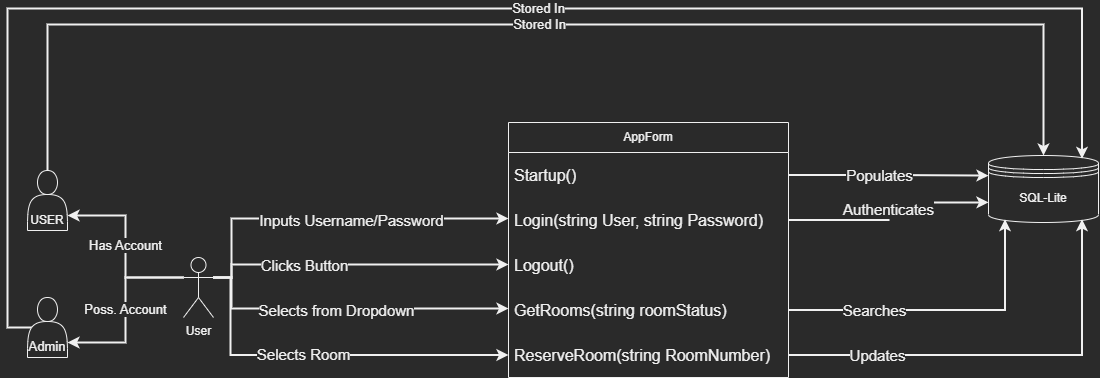

The diagram above was exported from draw.io. Its source (the exported page's mxGraphModel, read from the mxfile embedded in the PNG):
<mxGraphModel dx="2205" dy="1398" grid="0" gridSize="10" guides="1" tooltips="1" connect="1" arrows="1" fold="1" page="0" pageScale="1" pageWidth="850" pageHeight="1100" math="0" shadow="0">
  <root>
    <mxCell id="0" />
    <mxCell id="1" parent="0" />
    <mxCell id="2" value="Clicks Button" style="edgeStyle=orthogonalEdgeStyle;rounded=0;orthogonalLoop=1;jettySize=auto;html=1;exitX=1;exitY=0.3333333333333333;exitDx=0;exitDy=0;exitPerimeter=0;strokeWidth=2;fontSize=15;entryX=0;entryY=0.5;entryDx=0;entryDy=0;" edge="1" source="8" target="13" parent="1">
      <mxGeometry x="-0.3258" relative="1" as="geometry">
        <mxPoint x="8" y="621" as="targetPoint" />
        <Array as="points">
          <mxPoint x="-227" y="634" />
          <mxPoint x="-227" y="621" />
          <mxPoint x="50" y="621" />
        </Array>
        <mxPoint x="-1" y="1" as="offset" />
      </mxGeometry>
    </mxCell>
    <mxCell id="3" value="Inputs Username/Password" style="edgeStyle=orthogonalEdgeStyle;rounded=0;orthogonalLoop=1;jettySize=auto;html=1;exitX=1;exitY=0.3333333333333333;exitDx=0;exitDy=0;exitPerimeter=0;entryX=0;entryY=0.5;entryDx=0;entryDy=0;strokeWidth=2;fontSize=15;" edge="1" source="8" target="12" parent="1">
      <mxGeometry x="0.1083" y="-1" relative="1" as="geometry">
        <Array as="points">
          <mxPoint x="-227" y="634" />
          <mxPoint x="-227" y="575" />
        </Array>
        <mxPoint x="-1" y="1" as="offset" />
      </mxGeometry>
    </mxCell>
    <mxCell id="4" value="Selects from Dropdown" style="edgeStyle=orthogonalEdgeStyle;rounded=0;orthogonalLoop=1;jettySize=auto;html=1;exitX=1;exitY=0.3333333333333333;exitDx=0;exitDy=0;exitPerimeter=0;entryX=0;entryY=0.5;entryDx=0;entryDy=0;strokeWidth=2;fontSize=15;" edge="1" source="8" target="14" parent="1">
      <mxGeometry x="-0.0595" y="-2" relative="1" as="geometry">
        <Array as="points">
          <mxPoint x="-227" y="634" />
          <mxPoint x="-227" y="665" />
        </Array>
        <mxPoint x="-1" as="offset" />
      </mxGeometry>
    </mxCell>
    <mxCell id="5" value="Selects Room" style="edgeStyle=orthogonalEdgeStyle;rounded=0;orthogonalLoop=1;jettySize=auto;html=1;exitX=1;exitY=0.3333333333333333;exitDx=0;exitDy=0;exitPerimeter=0;entryX=0;entryY=0.5;entryDx=0;entryDy=0;strokeWidth=2;fontSize=15;" edge="1" source="8" target="15" parent="1">
      <mxGeometry x="-0.1007" relative="1" as="geometry">
        <Array as="points">
          <mxPoint x="-228" y="634" />
          <mxPoint x="-228" y="711" />
        </Array>
        <mxPoint as="offset" />
      </mxGeometry>
    </mxCell>
    <mxCell id="6" value="Has Account" style="edgeStyle=orthogonalEdgeStyle;rounded=0;orthogonalLoop=1;jettySize=auto;html=1;exitX=0;exitY=0.3333333333333333;exitDx=0;exitDy=0;exitPerimeter=0;entryX=1;entryY=0.75;entryDx=0;entryDy=0;strokeWidth=2;fontSize=13;" edge="1" source="8" target="21" parent="1">
      <mxGeometry relative="1" as="geometry" />
    </mxCell>
    <mxCell id="7" value="Poss. Account" style="edgeStyle=orthogonalEdgeStyle;rounded=0;orthogonalLoop=1;jettySize=auto;html=1;exitX=0;exitY=0.3333333333333333;exitDx=0;exitDy=0;exitPerimeter=0;entryX=1;entryY=0.75;entryDx=0;entryDy=0;strokeWidth=2;fontSize=13;" edge="1" source="8" target="23" parent="1">
      <mxGeometry relative="1" as="geometry" />
    </mxCell>
    <mxCell id="8" value="User" style="shape=umlActor;verticalLabelPosition=bottom;verticalAlign=top;html=1;outlineConnect=0;" vertex="1" parent="1">
      <mxGeometry x="-275" y="614" width="30" height="60" as="geometry" />
    </mxCell>
    <mxCell id="9" value="SQL-Lite" style="shape=datastore;whiteSpace=wrap;html=1;" vertex="1" parent="1">
      <mxGeometry x="530" y="512" width="110" height="67" as="geometry" />
    </mxCell>
    <mxCell id="10" value="AppForm" style="swimlane;fontStyle=0;childLayout=stackLayout;horizontal=1;startSize=30;horizontalStack=0;resizeParent=1;resizeParentMax=0;resizeLast=0;collapsible=1;marginBottom=0;whiteSpace=wrap;html=1;" vertex="1" parent="1">
      <mxGeometry x="50" y="479" width="280" height="255" as="geometry" />
    </mxCell>
    <mxCell id="11" value="Startup()" style="text;strokeColor=none;fillColor=none;align=left;verticalAlign=middle;spacingLeft=4;spacingRight=4;overflow=hidden;points=[[0,0.5],[1,0.5]];portConstraint=eastwest;rotatable=0;whiteSpace=wrap;html=1;fontSize=16;" vertex="1" parent="10">
      <mxGeometry y="30" width="280" height="45" as="geometry" />
    </mxCell>
    <mxCell id="12" value="Login(string User, string Password)" style="text;strokeColor=none;fillColor=none;align=left;verticalAlign=middle;spacingLeft=4;spacingRight=4;overflow=hidden;points=[[0,0.5],[1,0.5]];portConstraint=eastwest;rotatable=0;whiteSpace=wrap;html=1;fontSize=16;" vertex="1" parent="10">
      <mxGeometry y="75" width="280" height="45" as="geometry" />
    </mxCell>
    <mxCell id="13" value="Logout()" style="text;strokeColor=none;fillColor=none;align=left;verticalAlign=middle;spacingLeft=4;spacingRight=4;overflow=hidden;points=[[0,0.5],[1,0.5]];portConstraint=eastwest;rotatable=0;whiteSpace=wrap;html=1;fontSize=16;" vertex="1" parent="10">
      <mxGeometry y="120" width="280" height="45" as="geometry" />
    </mxCell>
    <mxCell id="14" value="GetRooms(string roomStatus)" style="text;strokeColor=none;fillColor=none;align=left;verticalAlign=middle;spacingLeft=4;spacingRight=4;overflow=hidden;points=[[0,0.5],[1,0.5]];portConstraint=eastwest;rotatable=0;whiteSpace=wrap;html=1;fontSize=16;" vertex="1" parent="10">
      <mxGeometry y="165" width="280" height="45" as="geometry" />
    </mxCell>
    <mxCell id="15" value="ReserveRoom(string RoomNumber)" style="text;strokeColor=none;fillColor=none;align=left;verticalAlign=middle;spacingLeft=4;spacingRight=4;overflow=hidden;points=[[0,0.5],[1,0.5]];portConstraint=eastwest;rotatable=0;whiteSpace=wrap;html=1;fontSize=16;" vertex="1" parent="10">
      <mxGeometry y="210" width="280" height="45" as="geometry" />
    </mxCell>
    <mxCell id="16" value="&lt;font style=&quot;font-size: 15px;&quot;&gt;Populates&lt;/font&gt;" style="edgeStyle=orthogonalEdgeStyle;rounded=0;orthogonalLoop=1;jettySize=auto;html=1;exitX=1;exitY=0.5;exitDx=0;exitDy=0;entryX=0;entryY=0.3;entryDx=0;entryDy=0;strokeWidth=2;" edge="1" source="11" target="9" parent="1">
      <mxGeometry x="-0.0923" y="-1" relative="1" as="geometry">
        <mxPoint x="1" as="offset" />
      </mxGeometry>
    </mxCell>
    <mxCell id="17" value="Authenticates" style="edgeStyle=orthogonalEdgeStyle;rounded=0;orthogonalLoop=1;jettySize=auto;html=1;exitX=1;exitY=0.5;exitDx=0;exitDy=0;entryX=0;entryY=0.7;entryDx=0;entryDy=0;fontSize=15;strokeWidth=2;" edge="1" source="12" target="9" parent="1">
      <mxGeometry relative="1" as="geometry" />
    </mxCell>
    <mxCell id="18" value="Searches" style="edgeStyle=orthogonalEdgeStyle;rounded=0;orthogonalLoop=1;jettySize=auto;html=1;exitX=1;exitY=0.5;exitDx=0;exitDy=0;entryX=0.15;entryY=0.95;entryDx=0;entryDy=0;entryPerimeter=0;strokeWidth=2;fontSize=15;" edge="1" source="14" target="9" parent="1">
      <mxGeometry x="-0.4404" relative="1" as="geometry">
        <mxPoint x="1" as="offset" />
      </mxGeometry>
    </mxCell>
    <mxCell id="19" value="Updates" style="edgeStyle=orthogonalEdgeStyle;rounded=0;orthogonalLoop=1;jettySize=auto;html=1;exitX=1;exitY=0.5;exitDx=0;exitDy=0;entryX=0.85;entryY=0.95;entryDx=0;entryDy=0;entryPerimeter=0;strokeWidth=2;fontSize=15;" edge="1" source="15" target="9" parent="1">
      <mxGeometry x="-0.5901" relative="1" as="geometry">
        <mxPoint x="1" as="offset" />
      </mxGeometry>
    </mxCell>
    <mxCell id="20" value="Stored In" style="edgeStyle=orthogonalEdgeStyle;rounded=0;orthogonalLoop=1;jettySize=auto;html=1;exitX=0.5;exitY=0;exitDx=0;exitDy=0;entryX=0.5;entryY=0;entryDx=0;entryDy=0;strokeWidth=2;fontSize=13;" edge="1" source="21" target="9" parent="1">
      <mxGeometry relative="1" as="geometry">
        <Array as="points">
          <mxPoint x="-411" y="381" />
          <mxPoint x="585" y="381" />
        </Array>
      </mxGeometry>
    </mxCell>
    <mxCell id="21" value="&lt;br&gt;&lt;br style=&quot;font-size: 14px;&quot;&gt;&lt;font style=&quot;font-size: 12px;&quot;&gt;USER&lt;/font&gt;" style="shape=actor;whiteSpace=wrap;html=1;fontSize=15;" vertex="1" parent="1">
      <mxGeometry x="-431" y="527" width="40" height="60" as="geometry" />
    </mxCell>
    <mxCell id="22" value="Stored In" style="edgeStyle=orthogonalEdgeStyle;rounded=0;orthogonalLoop=1;jettySize=auto;html=1;exitX=0.1;exitY=0.5;exitDx=0;exitDy=0;exitPerimeter=0;entryX=0.85;entryY=0.05;entryDx=0;entryDy=0;entryPerimeter=0;strokeWidth=2;fontSize=13;" edge="1" source="23" target="9" parent="1">
      <mxGeometry x="0.1149" relative="1" as="geometry">
        <Array as="points">
          <mxPoint x="-451" y="684" />
          <mxPoint x="-451" y="365" />
          <mxPoint x="624" y="365" />
        </Array>
        <mxPoint x="-1" as="offset" />
      </mxGeometry>
    </mxCell>
    <mxCell id="23" value="&lt;br&gt;&lt;br&gt;&lt;font style=&quot;font-size: 13px;&quot;&gt;Admin&lt;/font&gt;" style="shape=actor;whiteSpace=wrap;html=1;fontSize=15;" vertex="1" parent="1">
      <mxGeometry x="-431" y="654" width="40" height="60" as="geometry" />
    </mxCell>
  </root>
</mxGraphModel>